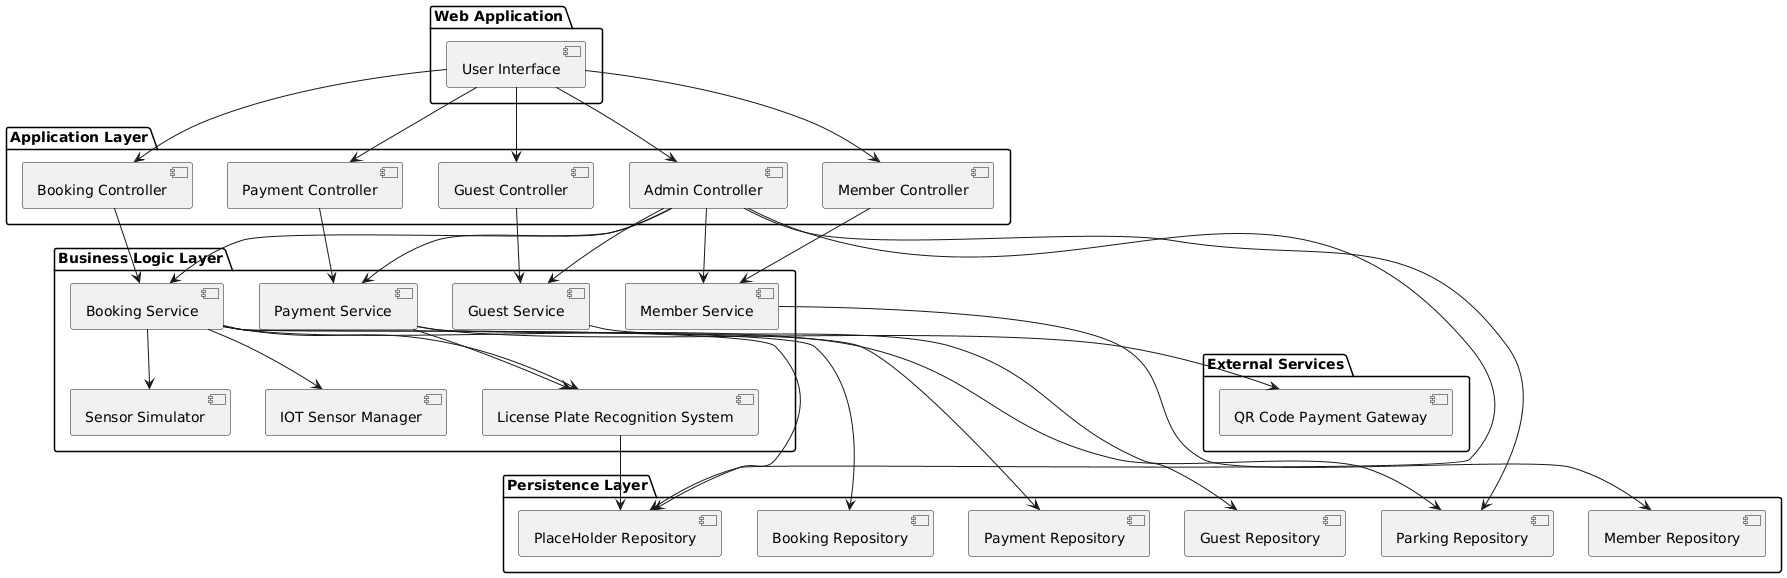

The diagram above was rendered by PlantUML. Its source (embedded in the PNG):
@startuml
package "Web Application" {
    [User Interface] as UI
}

package "Application Layer" {
    [Member Controller]
    [Guest Controller]
    [Admin Controller]
    [Booking Controller]
    [Payment Controller]
}

package "Business Logic Layer" {
    [Member Service]
    [Guest Service]
    [Booking Service]
    [Payment Service]
    [Sensor Simulator]
    [IOT Sensor Manager]
    [License Plate Recognition System]
}

package "Persistence Layer" {
    [Member Repository]
    [Guest Repository]
    [Booking Repository]
    [Parking Repository]
    [Payment Repository]
    [PlaceHolder Repository]
}

package "External Services" {
    [QR Code Payment Gateway]
}

UI --> [Member Controller]
UI --> [Guest Controller]
UI --> [Admin Controller]
UI --> [Booking Controller]
UI --> [Payment Controller]

[Member Controller] --> [Member Service]
[Guest Controller] --> [Guest Service]
[Admin Controller] --> [Member Service]
[Admin Controller] --> [Guest Service]
[Admin Controller] --> [Booking Service]
[Admin Controller] --> [Payment Service]
[Admin Controller] --> [Parking Repository]
[Admin Controller] --> [PlaceHolder Repository]
[Booking Controller] --> [Booking Service]
[Payment Controller] --> [Payment Service]

[Booking Service] --> [Sensor Simulator]
[Booking Service] --> [IOT Sensor Manager]
[Booking Service] --> [Booking Repository]
[Booking Service] --> [Parking Repository]
[Booking Service] --> [PlaceHolder Repository]
[Booking Service] --> [License Plate Recognition System]
[Payment Service] --> [QR Code Payment Gateway]
[Payment Service] --> [Payment Repository]
[Payment Service] --> [License Plate Recognition System]
[Member Service] --> [Member Repository]
[Guest Service] --> [Guest Repository]
[License Plate Recognition System] --> [PlaceHolder Repository]
@enduml